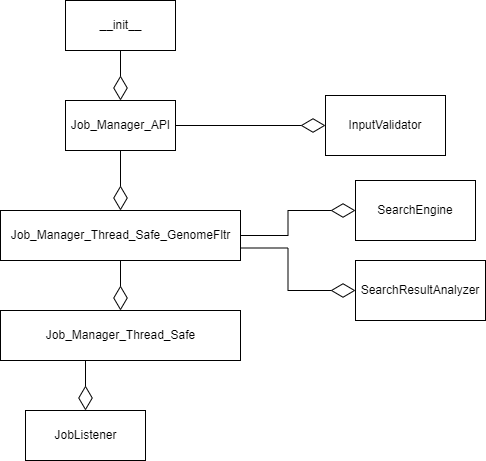

The diagram above was exported from draw.io. Its source (the exported page's mxGraphModel, read from the mxfile embedded in the PNG):
<mxGraphModel dx="1422" dy="762" grid="1" gridSize="10" guides="1" tooltips="1" connect="1" arrows="1" fold="1" page="1" pageScale="1" pageWidth="850" pageHeight="1100" math="0" shadow="0">
  <root>
    <mxCell id="6I5BqEDTIom32szpAqBT-0" />
    <mxCell id="6I5BqEDTIom32szpAqBT-1" parent="6I5BqEDTIom32szpAqBT-0" />
    <mxCell id="6I5BqEDTIom32szpAqBT-2" value="__init__" style="html=1;" vertex="1" parent="6I5BqEDTIom32szpAqBT-1">
      <mxGeometry x="330" y="140" width="110" height="50" as="geometry" />
    </mxCell>
    <mxCell id="6I5BqEDTIom32szpAqBT-7" value="" style="edgeStyle=orthogonalEdgeStyle;rounded=0;orthogonalLoop=1;jettySize=auto;html=1;endArrow=diamondThin;endFill=0;endSize=22;" edge="1" parent="6I5BqEDTIom32szpAqBT-1" source="6I5BqEDTIom32szpAqBT-3" target="6I5BqEDTIom32szpAqBT-6">
      <mxGeometry relative="1" as="geometry" />
    </mxCell>
    <mxCell id="6I5BqEDTIom32szpAqBT-3" value="Job_Manager_API" style="html=1;" vertex="1" parent="6I5BqEDTIom32szpAqBT-1">
      <mxGeometry x="330" y="240" width="110" height="50" as="geometry" />
    </mxCell>
    <mxCell id="6I5BqEDTIom32szpAqBT-4" value="Job_Manager_Thread_Safe_GenomeFltr" style="html=1;" vertex="1" parent="6I5BqEDTIom32szpAqBT-1">
      <mxGeometry x="265" y="350" width="240" height="50" as="geometry" />
    </mxCell>
    <mxCell id="6I5BqEDTIom32szpAqBT-5" value="Job_Manager_Thread_Safe" style="html=1;" vertex="1" parent="6I5BqEDTIom32szpAqBT-1">
      <mxGeometry x="265" y="450" width="240" height="50" as="geometry" />
    </mxCell>
    <mxCell id="6I5BqEDTIom32szpAqBT-6" value="InputValidator" style="whiteSpace=wrap;html=1;" vertex="1" parent="6I5BqEDTIom32szpAqBT-1">
      <mxGeometry x="590" y="235" width="120" height="60" as="geometry" />
    </mxCell>
    <mxCell id="6I5BqEDTIom32szpAqBT-9" value="" style="edgeStyle=orthogonalEdgeStyle;rounded=0;orthogonalLoop=1;jettySize=auto;html=1;endArrow=diamondThin;endFill=0;endSize=22;exitX=0.5;exitY=1;exitDx=0;exitDy=0;" edge="1" parent="6I5BqEDTIom32szpAqBT-1" source="6I5BqEDTIom32szpAqBT-2" target="6I5BqEDTIom32szpAqBT-3">
      <mxGeometry relative="1" as="geometry">
        <mxPoint x="450" y="275" as="sourcePoint" />
        <mxPoint x="600" y="275" as="targetPoint" />
      </mxGeometry>
    </mxCell>
    <mxCell id="6I5BqEDTIom32szpAqBT-10" value="" style="edgeStyle=orthogonalEdgeStyle;rounded=0;orthogonalLoop=1;jettySize=auto;html=1;endArrow=diamondThin;endFill=0;endSize=22;exitX=0.5;exitY=1;exitDx=0;exitDy=0;entryX=0.5;entryY=0;entryDx=0;entryDy=0;" edge="1" parent="6I5BqEDTIom32szpAqBT-1" source="6I5BqEDTIom32szpAqBT-3" target="6I5BqEDTIom32szpAqBT-4">
      <mxGeometry relative="1" as="geometry">
        <mxPoint x="395" y="200" as="sourcePoint" />
        <mxPoint x="395" y="250" as="targetPoint" />
      </mxGeometry>
    </mxCell>
    <mxCell id="6I5BqEDTIom32szpAqBT-11" value="" style="edgeStyle=orthogonalEdgeStyle;rounded=0;orthogonalLoop=1;jettySize=auto;html=1;endArrow=diamondThin;endFill=0;endSize=22;exitX=0.5;exitY=1;exitDx=0;exitDy=0;entryX=0.5;entryY=0;entryDx=0;entryDy=0;" edge="1" parent="6I5BqEDTIom32szpAqBT-1" source="6I5BqEDTIom32szpAqBT-4" target="6I5BqEDTIom32szpAqBT-5">
      <mxGeometry relative="1" as="geometry">
        <mxPoint x="395" y="300" as="sourcePoint" />
        <mxPoint x="395" y="360" as="targetPoint" />
      </mxGeometry>
    </mxCell>
    <mxCell id="6I5BqEDTIom32szpAqBT-12" value="" style="edgeStyle=orthogonalEdgeStyle;rounded=0;orthogonalLoop=1;jettySize=auto;html=1;endArrow=diamondThin;endFill=0;endSize=22;exitX=1;exitY=0.5;exitDx=0;exitDy=0;entryX=0;entryY=0.5;entryDx=0;entryDy=0;" edge="1" parent="6I5BqEDTIom32szpAqBT-1" source="6I5BqEDTIom32szpAqBT-4" target="6I5BqEDTIom32szpAqBT-13">
      <mxGeometry relative="1" as="geometry">
        <mxPoint x="717.5" y="470" as="sourcePoint" />
        <mxPoint x="610" y="350" as="targetPoint" />
      </mxGeometry>
    </mxCell>
    <mxCell id="6I5BqEDTIom32szpAqBT-13" value="SearchEngine" style="whiteSpace=wrap;html=1;" vertex="1" parent="6I5BqEDTIom32szpAqBT-1">
      <mxGeometry x="620" y="320" width="120" height="60" as="geometry" />
    </mxCell>
    <mxCell id="6I5BqEDTIom32szpAqBT-14" value="SearchResultAnalyzer" style="whiteSpace=wrap;html=1;" vertex="1" parent="6I5BqEDTIom32szpAqBT-1">
      <mxGeometry x="620" y="400" width="130" height="60" as="geometry" />
    </mxCell>
    <mxCell id="6I5BqEDTIom32szpAqBT-16" value="" style="edgeStyle=orthogonalEdgeStyle;rounded=0;orthogonalLoop=1;jettySize=auto;html=1;endArrow=diamondThin;endFill=0;endSize=22;exitX=1;exitY=0.75;exitDx=0;exitDy=0;entryX=0;entryY=0.5;entryDx=0;entryDy=0;" edge="1" parent="6I5BqEDTIom32szpAqBT-1" source="6I5BqEDTIom32szpAqBT-4" target="6I5BqEDTIom32szpAqBT-14">
      <mxGeometry relative="1" as="geometry">
        <mxPoint x="515" y="385" as="sourcePoint" />
        <mxPoint x="630" y="360" as="targetPoint" />
      </mxGeometry>
    </mxCell>
    <mxCell id="6I5BqEDTIom32szpAqBT-17" value="" style="edgeStyle=orthogonalEdgeStyle;rounded=0;orthogonalLoop=1;jettySize=auto;html=1;endArrow=diamondThin;endFill=0;endSize=22;exitX=0.5;exitY=1;exitDx=0;exitDy=0;entryX=0.5;entryY=0;entryDx=0;entryDy=0;" edge="1" parent="6I5BqEDTIom32szpAqBT-1">
      <mxGeometry relative="1" as="geometry">
        <mxPoint x="350" y="500" as="sourcePoint" />
        <mxPoint x="350" y="550" as="targetPoint" />
      </mxGeometry>
    </mxCell>
    <mxCell id="6I5BqEDTIom32szpAqBT-18" value="JobListener" style="html=1;" vertex="1" parent="6I5BqEDTIom32szpAqBT-1">
      <mxGeometry x="290" y="550" width="120" height="50" as="geometry" />
    </mxCell>
  </root>
</mxGraphModel>